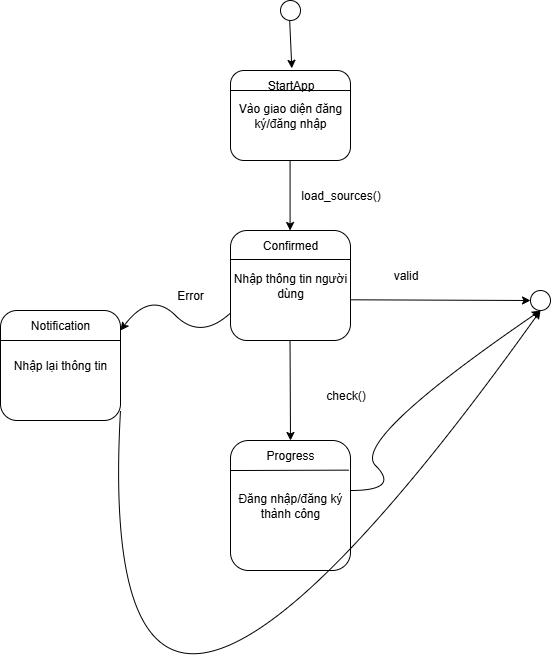

The diagram above was exported from draw.io. Its source (the exported page's mxGraphModel, read from the mxfile embedded in the PNG):
<mxGraphModel dx="2331" dy="1861" grid="1" gridSize="10" guides="1" tooltips="1" connect="1" arrows="1" fold="1" page="1" pageScale="1" pageWidth="850" pageHeight="1100" math="0" shadow="0">
  <root>
    <mxCell id="0" />
    <mxCell id="1" parent="0" />
    <mxCell id="yuroktMDg3CchD_mP12g-183" value="" style="endArrow=classic;html=1;rounded=0;entryX=0.519;entryY=-0.072;entryDx=0;entryDy=0;entryPerimeter=0;" edge="1" parent="1" target="yuroktMDg3CchD_mP12g-195">
      <mxGeometry width="50" height="50" relative="1" as="geometry">
        <mxPoint x="-470.83000000000004" y="-130" as="sourcePoint" />
        <mxPoint x="-470.83000000000004" y="-90" as="targetPoint" />
      </mxGeometry>
    </mxCell>
    <mxCell id="yuroktMDg3CchD_mP12g-184" value="Vào giao diện đăng ký/đăng nhập" style="rounded=1;whiteSpace=wrap;html=1;" vertex="1" parent="1">
      <mxGeometry x="-530" y="-80" width="120" height="90" as="geometry" />
    </mxCell>
    <mxCell id="yuroktMDg3CchD_mP12g-185" value="" style="endArrow=classic;html=1;rounded=0;" edge="1" parent="1">
      <mxGeometry width="50" height="50" relative="1" as="geometry">
        <mxPoint x="-470.42" y="10" as="sourcePoint" />
        <mxPoint x="-470.42" y="80" as="targetPoint" />
      </mxGeometry>
    </mxCell>
    <mxCell id="yuroktMDg3CchD_mP12g-186" value="load_sources()" style="text;html=1;align=center;verticalAlign=middle;resizable=0;points=[];autosize=1;strokeColor=none;fillColor=none;" vertex="1" parent="1">
      <mxGeometry x="-470" y="30" width="100" height="30" as="geometry" />
    </mxCell>
    <mxCell id="yuroktMDg3CchD_mP12g-187" value="Nhập thông tin người dùng" style="rounded=1;whiteSpace=wrap;html=1;" vertex="1" parent="1">
      <mxGeometry x="-530" y="80" width="120" height="110" as="geometry" />
    </mxCell>
    <mxCell id="yuroktMDg3CchD_mP12g-188" value="" style="endArrow=classic;html=1;rounded=0;entryX=0;entryY=0.5;entryDx=0;entryDy=0;exitX=1.004;exitY=0.63;exitDx=0;exitDy=0;exitPerimeter=0;" edge="1" parent="1" source="yuroktMDg3CchD_mP12g-187" target="yuroktMDg3CchD_mP12g-203">
      <mxGeometry width="50" height="50" relative="1" as="geometry">
        <mxPoint x="-400" y="150" as="sourcePoint" />
        <mxPoint x="-320" y="150" as="targetPoint" />
      </mxGeometry>
    </mxCell>
    <mxCell id="yuroktMDg3CchD_mP12g-189" value="valid" style="text;html=1;align=center;verticalAlign=middle;resizable=0;points=[];autosize=1;strokeColor=none;fillColor=none;" vertex="1" parent="1">
      <mxGeometry x="-380" y="110" width="50" height="30" as="geometry" />
    </mxCell>
    <mxCell id="yuroktMDg3CchD_mP12g-190" value="" style="endArrow=classic;html=1;rounded=0;" edge="1" parent="1" source="yuroktMDg3CchD_mP12g-203">
      <mxGeometry width="50" height="50" relative="1" as="geometry">
        <mxPoint x="-280" y="150" as="sourcePoint" />
        <mxPoint x="-230" y="150" as="targetPoint" />
      </mxGeometry>
    </mxCell>
    <mxCell id="yuroktMDg3CchD_mP12g-191" value="check()" style="text;html=1;align=center;verticalAlign=middle;resizable=0;points=[];autosize=1;strokeColor=none;fillColor=none;" vertex="1" parent="1">
      <mxGeometry x="-445" y="230" width="60" height="30" as="geometry" />
    </mxCell>
    <mxCell id="yuroktMDg3CchD_mP12g-192" value="Đăng nhập/đăng ký thành công" style="rounded=1;whiteSpace=wrap;html=1;" vertex="1" parent="1">
      <mxGeometry x="-530" y="290" width="120" height="130" as="geometry" />
    </mxCell>
    <mxCell id="yuroktMDg3CchD_mP12g-193" value="" style="endArrow=classic;html=1;rounded=0;entryX=0.5;entryY=0;entryDx=0;entryDy=0;" edge="1" parent="1" target="yuroktMDg3CchD_mP12g-200">
      <mxGeometry width="50" height="50" relative="1" as="geometry">
        <mxPoint x="-470.48" y="190" as="sourcePoint" />
        <mxPoint x="-470.48" y="260" as="targetPoint" />
      </mxGeometry>
    </mxCell>
    <mxCell id="yuroktMDg3CchD_mP12g-194" value="" style="ellipse;whiteSpace=wrap;html=1;aspect=fixed;" vertex="1" parent="1">
      <mxGeometry x="-480" y="-150" width="20" height="20" as="geometry" />
    </mxCell>
    <mxCell id="yuroktMDg3CchD_mP12g-195" value="StartApp" style="text;html=1;align=center;verticalAlign=middle;resizable=0;points=[];autosize=1;strokeColor=none;fillColor=none;" vertex="1" parent="1">
      <mxGeometry x="-505" y="-80" width="70" height="30" as="geometry" />
    </mxCell>
    <mxCell id="yuroktMDg3CchD_mP12g-196" value="" style="endArrow=none;html=1;rounded=0;" edge="1" parent="1">
      <mxGeometry width="50" height="50" relative="1" as="geometry">
        <mxPoint x="-530" y="-60" as="sourcePoint" />
        <mxPoint x="-410" y="-60" as="targetPoint" />
      </mxGeometry>
    </mxCell>
    <mxCell id="yuroktMDg3CchD_mP12g-197" value="" style="endArrow=none;html=1;rounded=0;" edge="1" parent="1">
      <mxGeometry width="50" height="50" relative="1" as="geometry">
        <mxPoint x="-530" y="109" as="sourcePoint" />
        <mxPoint x="-410" y="109" as="targetPoint" />
      </mxGeometry>
    </mxCell>
    <mxCell id="yuroktMDg3CchD_mP12g-198" value="Confirmed" style="text;html=1;align=center;verticalAlign=middle;whiteSpace=wrap;rounded=0;" vertex="1" parent="1">
      <mxGeometry x="-500" y="80" width="60" height="30" as="geometry" />
    </mxCell>
    <mxCell id="yuroktMDg3CchD_mP12g-199" value="" style="endArrow=none;html=1;rounded=0;exitX=0.002;exitY=0.231;exitDx=0;exitDy=0;exitPerimeter=0;entryX=0.985;entryY=0.228;entryDx=0;entryDy=0;entryPerimeter=0;" edge="1" parent="1" source="yuroktMDg3CchD_mP12g-192" target="yuroktMDg3CchD_mP12g-192">
      <mxGeometry width="50" height="50" relative="1" as="geometry">
        <mxPoint x="-520" y="320" as="sourcePoint" />
        <mxPoint x="-413.75" y="320" as="targetPoint" />
      </mxGeometry>
    </mxCell>
    <mxCell id="yuroktMDg3CchD_mP12g-200" value="Progress" style="text;html=1;align=center;verticalAlign=middle;whiteSpace=wrap;rounded=0;" vertex="1" parent="1">
      <mxGeometry x="-500" y="290" width="60" height="30" as="geometry" />
    </mxCell>
    <mxCell id="yuroktMDg3CchD_mP12g-203" value="" style="ellipse;whiteSpace=wrap;html=1;aspect=fixed;" vertex="1" parent="1">
      <mxGeometry x="-230" y="140" width="20" height="20" as="geometry" />
    </mxCell>
    <mxCell id="yuroktMDg3CchD_mP12g-204" value="" style="curved=1;endArrow=classic;html=1;rounded=0;exitX=0;exitY=0.75;exitDx=0;exitDy=0;" edge="1" parent="1" source="yuroktMDg3CchD_mP12g-187">
      <mxGeometry width="50" height="50" relative="1" as="geometry">
        <mxPoint x="-610" y="190" as="sourcePoint" />
        <mxPoint x="-640" y="180" as="targetPoint" />
        <Array as="points">
          <mxPoint x="-560" y="190" />
          <mxPoint x="-610" y="140" />
        </Array>
      </mxGeometry>
    </mxCell>
    <mxCell id="yuroktMDg3CchD_mP12g-205" value="Error" style="text;html=1;align=center;verticalAlign=middle;whiteSpace=wrap;rounded=0;" vertex="1" parent="1">
      <mxGeometry x="-600" y="130" width="60" height="30" as="geometry" />
    </mxCell>
    <mxCell id="yuroktMDg3CchD_mP12g-206" value="Nhập lại thông tin" style="rounded=1;whiteSpace=wrap;html=1;" vertex="1" parent="1">
      <mxGeometry x="-760" y="160" width="120" height="110" as="geometry" />
    </mxCell>
    <mxCell id="yuroktMDg3CchD_mP12g-207" value="" style="endArrow=none;html=1;rounded=0;" edge="1" parent="1">
      <mxGeometry width="50" height="50" relative="1" as="geometry">
        <mxPoint x="-760" y="190" as="sourcePoint" />
        <mxPoint x="-640" y="190" as="targetPoint" />
      </mxGeometry>
    </mxCell>
    <mxCell id="yuroktMDg3CchD_mP12g-208" value="Notification" style="text;html=1;align=center;verticalAlign=middle;whiteSpace=wrap;rounded=0;" vertex="1" parent="1">
      <mxGeometry x="-730" y="160" width="60" height="30" as="geometry" />
    </mxCell>
    <mxCell id="yuroktMDg3CchD_mP12g-209" value="" style="curved=1;endArrow=classic;html=1;rounded=0;entryX=0.5;entryY=1;entryDx=0;entryDy=0;" edge="1" parent="1" target="yuroktMDg3CchD_mP12g-203">
      <mxGeometry width="50" height="50" relative="1" as="geometry">
        <mxPoint x="-410" y="340" as="sourcePoint" />
        <mxPoint x="-360" y="290" as="targetPoint" />
        <Array as="points">
          <mxPoint x="-360" y="340" />
          <mxPoint x="-410" y="290" />
        </Array>
      </mxGeometry>
    </mxCell>
    <mxCell id="yuroktMDg3CchD_mP12g-210" value="" style="curved=1;endArrow=classic;html=1;rounded=0;entryX=0.5;entryY=1;entryDx=0;entryDy=0;" edge="1" parent="1" target="yuroktMDg3CchD_mP12g-203">
      <mxGeometry width="50" height="50" relative="1" as="geometry">
        <mxPoint x="-640" y="260" as="sourcePoint" />
        <mxPoint x="-125" y="300" as="targetPoint" />
        <Array as="points">
          <mxPoint x="-670" y="790" />
        </Array>
      </mxGeometry>
    </mxCell>
  </root>
</mxGraphModel>